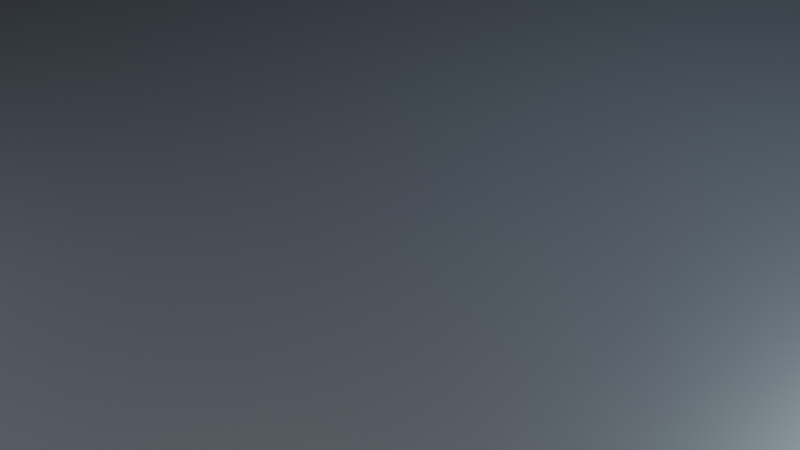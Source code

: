 # Source: template_exhibition.blend  (saved by Blender 5.3.30; exported with 4.5.12 LTS)
import bpy
from mathutils import Matrix  # noqa: F401  (used for matrix-valued properties, if any)

bpy.ops.wm.read_factory_settings(use_empty=True)
scene = bpy.context.scene
scene.name = 'Scene'

# ---- materials (node trees are filled in below, after node groups)
mat_sonarscanmaterial = bpy.data.materials.new('SonarScanMaterial')
mat_exhibitionfloor = bpy.data.materials.new('ExhibitionFloor')

# ---- node groups
ng_sonarpointinstancer = bpy.data.node_groups.new('SonarPointInstancer', 'GeometryNodeTree')
_s = ng_sonarpointinstancer.interface.new_socket(name='Geometry', in_out='OUTPUT', socket_type='NodeSocketGeometry')
_s = ng_sonarpointinstancer.interface.new_socket(name='Geometry', in_out='INPUT', socket_type='NodeSocketGeometry')
_N = ng_sonarpointinstancer.nodes; _L = ng_sonarpointinstancer.links
n0 = _N.new('NodeGroupInput'); n0.name = 'Group Input'; n0.location = (-400, 0)
n1 = _N.new('GeometryNodeMeshToPoints'); n1.name = 'Mesh to Points'; n1.location = (-150, 0)
n1.inputs[3].default_value = 0.004
n2 = _N.new('GeometryNodeSetMaterial'); n2.name = 'Set Material'; n2.location = (100, 0)
n2.inputs[2].default_value = mat_sonarscanmaterial
n3 = _N.new('NodeGroupOutput'); n3.name = 'Group Output'; n3.location = (350, 0)
_L.new(n0.outputs[0], n1.inputs[0])
_L.new(n1.outputs[0], n2.inputs[0])
_L.new(n2.outputs[0], n3.inputs[0])
n3.is_active_output = True

# ---- material node trees
mat_sonarscanmaterial.use_nodes = True; mat_sonarscanmaterial.node_tree.nodes.clear()
_N = mat_sonarscanmaterial.node_tree.nodes; _L = mat_sonarscanmaterial.node_tree.links
n0 = _N.new('ShaderNodeVertexColor'); n0.name = 'Color Attribute'; n0.location = (-400, 0)
n0.layer_name = 'Col'
n1 = _N.new('ShaderNodeBsdfPrincipled'); n1.name = 'Principled BSDF'; n1.location = (-100, 0)
n1.inputs[2].default_value = 0.55
n1.inputs[10].default_value = 0.005
n2 = _N.new('ShaderNodeOutputMaterial'); n2.name = 'Material Output'; n2.location = (200, 0)
_L.new(n0.outputs[0], n1.inputs[0])
_L.new(n1.outputs[0], n2.inputs[0])
n2.is_active_output = True
mat_exhibitionfloor.use_nodes = True; mat_exhibitionfloor.node_tree.nodes.clear()
_N = mat_exhibitionfloor.node_tree.nodes; _L = mat_exhibitionfloor.node_tree.links
n0 = _N.new('ShaderNodeBsdfPrincipled'); n0.name = 'Principled BSDF'; n0.location = (-200, 100)
n0.inputs[0].default_value = (0.03, 0.03, 0.035, 1.0)
n0.inputs[2].default_value = 0.35
n0.inputs[10].default_value = 0.005
n1 = _N.new('ShaderNodeOutputMaterial'); n1.name = 'Material Output'; n1.location = (200, 100)
_L.new(n0.outputs[0], n1.inputs[0])
n1.is_active_output = True

# ---- cameras
cam_studiocamera = bpy.data.cameras.new('StudioCamera')
cam_studiocamera.type = 'ORTHO'
cam_studiocamera.ortho_scale = 4.0

# ---- lights
light_keylight = bpy.data.lights.new('KeyLight', 'AREA')
light_keylight.color = (1.0, 0.96, 0.9)
light_keylight.energy = 600.0
light_keylight.size = 2.0
light_filllight = bpy.data.lights.new('FillLight', 'AREA')
light_filllight.color = (0.8, 0.88, 1.0)
light_filllight.energy = 220.0
light_filllight.size = 3.0
light_rimlight = bpy.data.lights.new('RimLight', 'AREA')
light_rimlight.color = (0.7, 0.9, 1.0)
light_rimlight.energy = 500.0
light_rimlight.size = 2.0

# ---- meshes
me_sonarpointcloud = bpy.data.meshes.new('SonarPointCloud')
me_sonarpointcloud.from_pydata([], [], [])
_ca = me_sonarpointcloud.color_attributes.new('Col', 'FLOAT_COLOR', 'POINT')
_ca.data.foreach_set('color', [])
me_sonarpointcloud.materials.append(mat_sonarscanmaterial)
me_sonarpointcloud.update()
me_sonarping = bpy.data.meshes.new('SonarPing')
me_sonarping.from_pydata([(0.0, 1.0, 0.0), (-0.0654, 0.9979, 0.0), (-0.1305, 0.9914, 0.0), (-0.1951, 0.9808, 0.0), (-0.2588, 0.9659, 0.0), (-0.3214, 0.9469, 0.0), (-0.3827, 0.9239, 0.0), (-0.4423, 0.8969, 0.0), (-0.5, 0.866, 0.0), (-0.5556, 0.8315, 0.0), (-0.6088, 0.7934, 0.0), (-0.6593, 0.7518, 0.0), (-0.7071, 0.7071, 0.0), (-0.7518, 0.6593, 0.0), (-0.7934, 0.6088, 0.0), (-0.8315, 0.5556, 0.0), (-0.866, 0.5, 0.0), (-0.8969, 0.4423, 0.0), (-0.9239, 0.3827, 0.0), (-0.9469, 0.3214, 0.0), (-0.9659, 0.2588, 0.0), (-0.9808, 0.1951, 0.0), (-0.9914, 0.1305, 0.0), (-0.9979, 0.0654, 0.0), (-1.0, 0.0, 0.0), (-0.9979, -0.0654, 0.0), (-0.9914, -0.1305, 0.0), (-0.9808, -0.1951, 0.0), (-0.9659, -0.2588, 0.0), (-0.9469, -0.3214, 0.0), (-0.9239, -0.3827, 0.0), (-0.8969, -0.4423, 0.0), (-0.866, -0.5, 0.0), (-0.8315, -0.5556, 0.0), (-0.7934, -0.6088, 0.0), (-0.7518, -0.6593, 0.0), (-0.7071, -0.7071, 0.0), (-0.6593, -0.7518, 0.0), (-0.6088, -0.7934, 0.0), (-0.5556, -0.8315, 0.0), (-0.5, -0.866, 0.0), (-0.4423, -0.8969, 0.0), (-0.3827, -0.9239, 0.0), (-0.3214, -0.9469, 0.0), (-0.2588, -0.9659, 0.0), (-0.1951, -0.9808, 0.0), (-0.1305, -0.9914, 0.0), (-0.0654, -0.9979, 0.0), (0.0, -1.0, 0.0), (0.0654, -0.9979, 0.0), (0.1305, -0.9914, 0.0), (0.1951, -0.9808, 0.0), (0.2588, -0.9659, 0.0), (0.3214, -0.9469, 0.0), (0.3827, -0.9239, 0.0), (0.4423, -0.8969, 0.0), (0.5, -0.866, 0.0), (0.5556, -0.8315, 0.0), (0.6088, -0.7934, 0.0), (0.6593, -0.7518, 0.0), (0.7071, -0.7071, 0.0), (0.7518, -0.6593, 0.0), (0.7934, -0.6088, 0.0), (0.8315, -0.5556, 0.0), (0.866, -0.5, 0.0), (0.8969, -0.4423, 0.0), (0.9239, -0.3827, 0.0), (0.9469, -0.3214, 0.0), (0.9659, -0.2588, 0.0), (0.9808, -0.1951, 0.0), (0.9914, -0.1305, 0.0), (0.9979, -0.0654, 0.0), (1.0, 0.0, 0.0), (0.9979, 0.0654, 0.0), (0.9914, 0.1305, 0.0), (0.9808, 0.1951, 0.0), (0.9659, 0.2588, 0.0), (0.9469, 0.3214, 0.0), (0.9239, 0.3827, 0.0), (0.8969, 0.4423, 0.0), (0.866, 0.5, 0.0), (0.8315, 0.5556, 0.0), (0.7934, 0.6088, 0.0), (0.7518, 0.6593, 0.0), (0.7071, 0.7071, 0.0), (0.6593, 0.7518, 0.0), (0.6088, 0.7934, 0.0), (0.5556, 0.8315, 0.0), (0.5, 0.866, 0.0), (0.4423, 0.8969, 0.0), (0.3827, 0.9239, 0.0), (0.3214, 0.9469, 0.0), (0.2588, 0.9659, 0.0), (0.1951, 0.9808, 0.0), (0.1305, 0.9914, 0.0), (0.0654, 0.9979, 0.0)], [(1, 0), (2, 1), (3, 2), (4, 3), (5, 4), (6, 5), (7, 6), (8, 7), (9, 8), (10, 9), (11, 10), (12, 11), (13, 12), (14, 13), (15, 14), (16, 15), (17, 16), (18, 17), (19, 18), (20, 19), (21, 20), (22, 21), (23, 22), (24, 23), (25, 24), (26, 25), (27, 26), (28, 27), (29, 28), (30, 29), (31, 30), (32, 31), (33, 32), (34, 33), (35, 34), (36, 35), (37, 36), (38, 37), (39, 38), (40, 39), (41, 40), (42, 41), (43, 42), (44, 43), (45, 44), (46, 45), (47, 46), (48, 47), (49, 48), (50, 49), (51, 50), (52, 51), (53, 52), (54, 53), (55, 54), (56, 55), (57, 56), (58, 57), (59, 58), (60, 59), (61, 60), (62, 61), (63, 62), (64, 63), (65, 64), (66, 65), (67, 66), (68, 67), (69, 68), (70, 69), (71, 70), (72, 71), (73, 72), (74, 73), (75, 74), (76, 75), (77, 76), (78, 77), (79, 78), (80, 79), (81, 80), (82, 81), (83, 82), (84, 83), (85, 84), (86, 85), (87, 86), (88, 87), (89, 88), (90, 89), (91, 90), (92, 91), (93, 92), (94, 93), (95, 94), (0, 95)], [])
me_sonarping.update()
me_exhibitionfloor = bpy.data.meshes.new('ExhibitionFloor')
me_exhibitionfloor.from_pydata([(-1.0, -1.0, 0.0), (1.0, -1.0, 0.0), (-1.0, 1.0, 0.0), (1.0, 1.0, 0.0)], [], [(0, 1, 3, 2)])
me_exhibitionfloor.materials.append(mat_exhibitionfloor)
me_exhibitionfloor.update()

# ---- objects
ob_sonarpointcloud = bpy.data.objects.new('SonarPointCloud', me_sonarpointcloud)
ob_sonartarget = bpy.data.objects.new('SonarTarget', None)
ob_sonarping = bpy.data.objects.new('SonarPing', me_sonarping)
ob_exhibitionfloor = bpy.data.objects.new('ExhibitionFloor', me_exhibitionfloor)
ob_keylight = bpy.data.objects.new('KeyLight', light_keylight)
ob_filllight = bpy.data.objects.new('FillLight', light_filllight)
ob_rimlight = bpy.data.objects.new('RimLight', light_rimlight)
ob_studiocamera = bpy.data.objects.new('StudioCamera', cam_studiocamera)

# ---- transforms, parenting, visibility, modifiers, constraints
ob_sonarpointcloud.location = (0.0, 0.0, 0.0)
_m = ob_sonarpointcloud.modifiers.new('PointInstancer', 'NODES')
_m.node_group = ng_sonarpointinstancer
ob_sonartarget.location = (0.0, 0.0, 0.0)
ob_sonartarget.empty_display_type = 'SPHERE'
ob_sonartarget.empty_display_size = 0.1
ob_sonarping.location = (0.0, 0.0, 0.0)
ob_exhibitionfloor.location = (0.0, 0.0, -1.0)
ob_exhibitionfloor.scale = (4.0, 4.0, 1.0)
ob_keylight.location = (2.0, -3.0, 2.5)
ob_keylight.rotation_euler = (0.9645, 3.484e-09, 0.588)
ob_filllight.location = (-3.0, -2.0, 1.2)
ob_filllight.rotation_euler = (1.25, 1.752e-08, -0.9828)
ob_rimlight.location = (0.5, 3.5, 2.5)
ob_rimlight.rotation_euler = (0.9553, 6.72e-08, 3.0)
ob_studiocamera.location = (4.619, -4.619, 4.619)
ob_studiocamera.rotation_euler = (0.9553, -1.176e-07, 0.7854)

# ---- collection membership
scene.collection.objects.link(ob_sonarpointcloud)
scene.collection.objects.link(ob_sonartarget)
scene.collection.objects.link(ob_sonarping)
scene.collection.objects.link(ob_exhibitionfloor)
scene.collection.objects.link(ob_keylight)
scene.collection.objects.link(ob_filllight)
scene.collection.objects.link(ob_rimlight)
scene.collection.objects.link(ob_studiocamera)

# ---- scene / render settings (as saved in the file)
scene.camera = ob_studiocamera
scene.frame_start = 1; scene.frame_end = 250; scene.frame_set(1)
scene.render.engine = 'BLENDER_EEVEE_NEXT'
scene.render.bake_bias = 0.0
scene.render.bake_samples = 0
scene.render.compositor_device = 'GPU'
scene.eevee.use_volume_custom_range = False
scene.eevee.fast_gi_thickness_near = 0.1
scene.eevee.fast_gi_thickness_far = 0.0
scene.eevee.ray_tracing_options.screen_trace_thickness = 0.1
bpy.context.view_layer.update()
